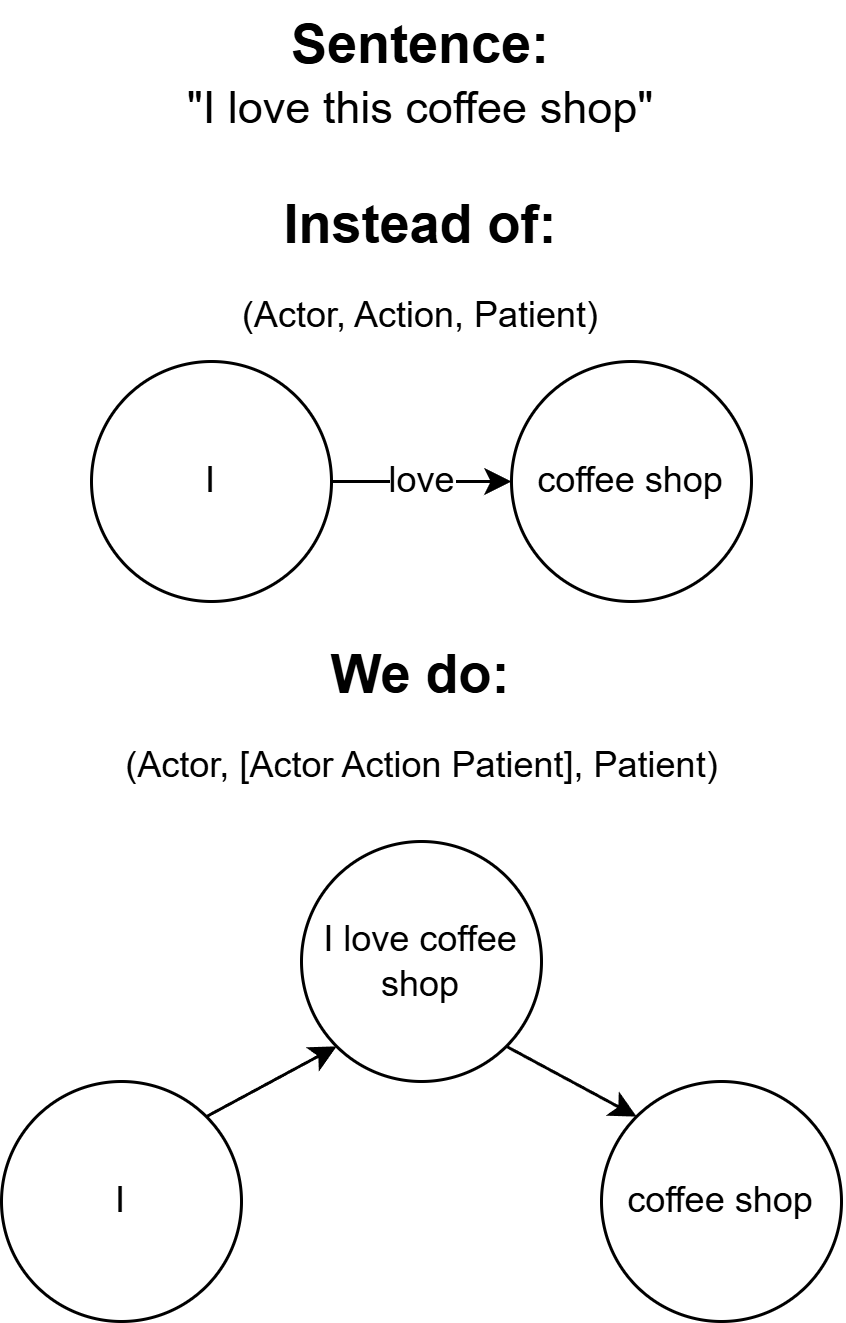

The diagram above was exported from draw.io. Its source (the exported page's mxGraphModel, read from the mxfile embedded in the PNG):
<mxGraphModel dx="646" dy="539" grid="1" gridSize="10" guides="1" tooltips="1" connect="1" arrows="1" fold="1" page="1" pageScale="1" pageWidth="850" pageHeight="1100" math="0" shadow="0">
  <root>
    <mxCell id="0" />
    <mxCell id="1" parent="0" />
    <mxCell id="2" value="I" style="ellipse;whiteSpace=wrap;html=1;aspect=fixed;" vertex="1" parent="1">
      <mxGeometry x="310" y="510" width="80" height="80" as="geometry" />
    </mxCell>
    <mxCell id="6" style="edgeStyle=none;html=1;exitX=1;exitY=1;exitDx=0;exitDy=0;entryX=0;entryY=0;entryDx=0;entryDy=0;" edge="1" parent="1" source="3" target="4">
      <mxGeometry relative="1" as="geometry" />
    </mxCell>
    <mxCell id="3" value="I love coffee shop" style="ellipse;whiteSpace=wrap;html=1;aspect=fixed;" vertex="1" parent="1">
      <mxGeometry x="410" y="430" width="80" height="80" as="geometry" />
    </mxCell>
    <mxCell id="4" value="coffee shop" style="ellipse;whiteSpace=wrap;html=1;aspect=fixed;" vertex="1" parent="1">
      <mxGeometry x="510" y="510" width="80" height="80" as="geometry" />
    </mxCell>
    <mxCell id="5" value="" style="endArrow=classic;html=1;exitX=1;exitY=0;exitDx=0;exitDy=0;entryX=0;entryY=1;entryDx=0;entryDy=0;" edge="1" parent="1" source="2" target="3">
      <mxGeometry width="50" height="50" relative="1" as="geometry">
        <mxPoint x="420" y="630" as="sourcePoint" />
        <mxPoint x="470" y="580" as="targetPoint" />
      </mxGeometry>
    </mxCell>
    <mxCell id="7" value="&lt;font style=&quot;font-size: 15px;&quot;&gt;&quot;I love this coffee shop&quot;&lt;/font&gt;" style="text;html=1;align=center;verticalAlign=middle;whiteSpace=wrap;rounded=0;" vertex="1" parent="1">
      <mxGeometry x="370" y="170" width="160" height="30" as="geometry" />
    </mxCell>
    <mxCell id="8" value="&lt;font style=&quot;font-size: 18px;&quot;&gt;&lt;b&gt;Sentence:&lt;/b&gt;&lt;/font&gt;" style="text;html=1;align=center;verticalAlign=middle;whiteSpace=wrap;rounded=0;" vertex="1" parent="1">
      <mxGeometry x="420" y="150" width="60" height="30" as="geometry" />
    </mxCell>
    <mxCell id="14" value="I" style="ellipse;whiteSpace=wrap;html=1;aspect=fixed;" vertex="1" parent="1">
      <mxGeometry x="340" y="270" width="80" height="80" as="geometry" />
    </mxCell>
    <mxCell id="17" value="coffee shop" style="ellipse;whiteSpace=wrap;html=1;aspect=fixed;" vertex="1" parent="1">
      <mxGeometry x="480" y="270" width="80" height="80" as="geometry" />
    </mxCell>
    <mxCell id="18" value="" style="endArrow=classic;html=1;exitX=1;exitY=0.5;exitDx=0;exitDy=0;entryX=0;entryY=0.5;entryDx=0;entryDy=0;" edge="1" parent="1" source="14" target="17">
      <mxGeometry width="50" height="50" relative="1" as="geometry">
        <mxPoint x="420" y="490" as="sourcePoint" />
        <mxPoint x="421.7157287525338" y="358.28427124746634" as="targetPoint" />
      </mxGeometry>
    </mxCell>
    <mxCell id="23" value="&lt;font style=&quot;font-size: 12px;&quot;&gt;love&lt;/font&gt;" style="edgeLabel;html=1;align=center;verticalAlign=middle;resizable=0;points=[];" vertex="1" connectable="0" parent="18">
      <mxGeometry x="-0.0333" relative="1" as="geometry">
        <mxPoint as="offset" />
      </mxGeometry>
    </mxCell>
    <mxCell id="19" value="(Actor, Action, Patient)" style="text;html=1;align=center;verticalAlign=middle;whiteSpace=wrap;rounded=0;" vertex="1" parent="1">
      <mxGeometry x="385" y="240" width="130" height="30" as="geometry" />
    </mxCell>
    <mxCell id="20" value="&lt;font style=&quot;font-size: 18px;&quot;&gt;&lt;b&gt;Instead of:&lt;/b&gt;&lt;/font&gt;" style="text;html=1;align=center;verticalAlign=middle;whiteSpace=wrap;rounded=0;" vertex="1" parent="1">
      <mxGeometry x="400" y="210" width="100" height="30" as="geometry" />
    </mxCell>
    <mxCell id="21" value="(Actor, [Actor Action Patient], Patient)" style="text;html=1;align=center;verticalAlign=middle;whiteSpace=wrap;rounded=0;" vertex="1" parent="1">
      <mxGeometry x="347.5" y="390" width="205" height="30" as="geometry" />
    </mxCell>
    <mxCell id="22" value="&lt;font style=&quot;font-size: 18px;&quot;&gt;&lt;b&gt;We do:&lt;/b&gt;&lt;/font&gt;" style="text;html=1;align=center;verticalAlign=middle;whiteSpace=wrap;rounded=0;" vertex="1" parent="1">
      <mxGeometry x="400" y="360" width="100" height="30" as="geometry" />
    </mxCell>
  </root>
</mxGraphModel>